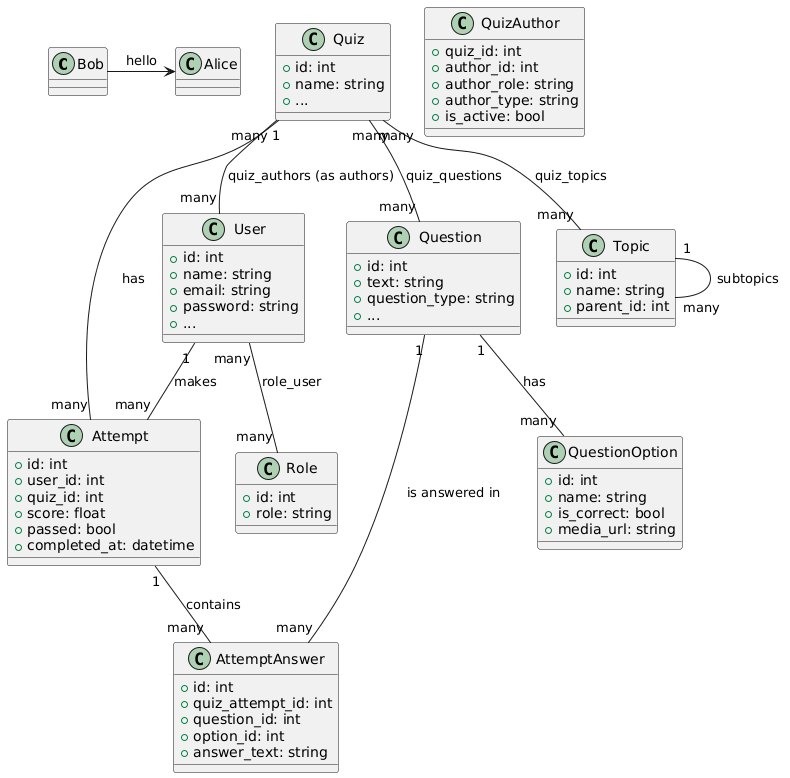

The diagram above was rendered by PlantUML. Its source (embedded in the PNG):
@startuml
Bob -> Alice : hello

class User {
  +id: int
  +name: string
  +email: string
  +password: string
  +...
}
class Role {
  +id: int
  +role: string
}
class Quiz {
  +id: int
  +name: string
  +...
}
class Topic {
  +id: int
  +name: string
  +parent_id: int
}
class Question {
  +id: int
  +text: string
  +question_type: string
  +...
}
class QuestionOption {
  +id: int
  +name: string
  +is_correct: bool
  +media_url: string
}
class Attempt {
  +id: int
  +user_id: int
  +quiz_id: int
  +score: float
  +passed: bool
  +completed_at: datetime
}
class AttemptAnswer {
  +id: int
  +quiz_attempt_id: int
  +question_id: int
  +option_id: int
  +answer_text: string
}
class QuizAuthor {
  +quiz_id: int
  +author_id: int
  +author_role: string
  +author_type: string
  +is_active: bool
}

User "1" -- "many" Attempt : makes
Quiz "1" -- "many" Attempt : has
Attempt "1" -- "many" AttemptAnswer : contains
Question "1" -- "many" AttemptAnswer : is answered in
Question "1" -- "many" QuestionOption : has
Quiz "many" -- "many" Question : quiz_questions
Quiz "many" -- "many" Topic : quiz_topics
Topic "1" -- "many" Topic : subtopics
User "many" -- "many" Role : role_user
Quiz "many" -- "many" User : quiz_authors (as authors)
@enduml